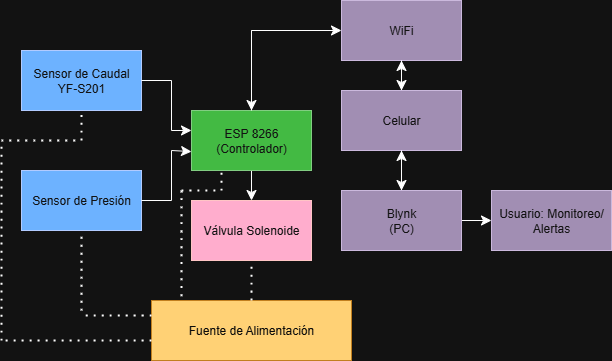

The diagram above was exported from draw.io. Its source (the exported page's mxGraphModel, read from the mxfile embedded in the PNG):
<mxGraphModel dx="831" dy="490" grid="1" gridSize="10" guides="1" tooltips="1" connect="1" arrows="1" fold="1" page="1" pageScale="1" pageWidth="827" pageHeight="1169" math="0" shadow="0">
  <root>
    <mxCell id="0" />
    <mxCell id="1" parent="0" />
    <mxCell id="4IPF2FuIq9UOhff5WSsN-21" style="edgeStyle=none;curved=1;rounded=0;orthogonalLoop=1;jettySize=auto;html=1;exitX=0.5;exitY=1;exitDx=0;exitDy=0;entryX=0.5;entryY=0;entryDx=0;entryDy=0;fontSize=12;startSize=8;endSize=8;" parent="1" source="4IPF2FuIq9UOhff5WSsN-1" target="4IPF2FuIq9UOhff5WSsN-20" edge="1">
      <mxGeometry relative="1" as="geometry" />
    </mxCell>
    <mxCell id="4IPF2FuIq9UOhff5WSsN-1" value="ESP 8266&lt;br&gt;(Controlador)" style="rounded=0;whiteSpace=wrap;html=1;fillColor=#008a00;fontColor=#ffffff;strokeColor=#005700;" parent="1" vertex="1">
      <mxGeometry x="280" y="370" width="120" height="60" as="geometry" />
    </mxCell>
    <mxCell id="4IPF2FuIq9UOhff5WSsN-2" value="Sensor de Caudal&lt;br&gt;YF-S201" style="rounded=0;whiteSpace=wrap;html=1;fillColor=#0050ef;fontColor=#ffffff;strokeColor=#001DBC;" parent="1" vertex="1">
      <mxGeometry x="110" y="310" width="120" height="60" as="geometry" />
    </mxCell>
    <mxCell id="4IPF2FuIq9UOhff5WSsN-3" value="Sensor de Presión" style="rounded=0;whiteSpace=wrap;html=1;fillColor=#0050ef;fontColor=#ffffff;strokeColor=#001DBC;" parent="1" vertex="1">
      <mxGeometry x="110" y="430" width="120" height="60" as="geometry" />
    </mxCell>
    <mxCell id="4IPF2FuIq9UOhff5WSsN-5" value="" style="endArrow=none;html=1;rounded=0;fontSize=12;startSize=8;endSize=8;curved=1;exitX=1;exitY=0.5;exitDx=0;exitDy=0;" parent="1" source="4IPF2FuIq9UOhff5WSsN-2" edge="1">
      <mxGeometry width="50" height="50" relative="1" as="geometry">
        <mxPoint x="220" y="360" as="sourcePoint" />
        <mxPoint x="260" y="340" as="targetPoint" />
      </mxGeometry>
    </mxCell>
    <mxCell id="4IPF2FuIq9UOhff5WSsN-6" value="" style="endArrow=none;html=1;rounded=0;fontSize=12;startSize=8;endSize=8;curved=1;" parent="1" edge="1">
      <mxGeometry width="50" height="50" relative="1" as="geometry">
        <mxPoint x="260" y="390" as="sourcePoint" />
        <mxPoint x="260" y="340" as="targetPoint" />
      </mxGeometry>
    </mxCell>
    <mxCell id="4IPF2FuIq9UOhff5WSsN-8" value="" style="endArrow=classic;html=1;rounded=0;fontSize=12;startSize=8;endSize=8;curved=1;entryX=0;entryY=0.333;entryDx=0;entryDy=0;entryPerimeter=0;" parent="1" target="4IPF2FuIq9UOhff5WSsN-1" edge="1">
      <mxGeometry width="50" height="50" relative="1" as="geometry">
        <mxPoint x="260" y="390" as="sourcePoint" />
        <mxPoint x="270" y="370" as="targetPoint" />
      </mxGeometry>
    </mxCell>
    <mxCell id="4IPF2FuIq9UOhff5WSsN-9" value="" style="endArrow=none;html=1;rounded=0;fontSize=12;startSize=8;endSize=8;curved=1;exitX=1;exitY=0.5;exitDx=0;exitDy=0;" parent="1" source="4IPF2FuIq9UOhff5WSsN-3" edge="1">
      <mxGeometry width="50" height="50" relative="1" as="geometry">
        <mxPoint x="220" y="420" as="sourcePoint" />
        <mxPoint x="260" y="460" as="targetPoint" />
      </mxGeometry>
    </mxCell>
    <mxCell id="4IPF2FuIq9UOhff5WSsN-10" value="" style="endArrow=none;html=1;rounded=0;fontSize=12;startSize=8;endSize=8;curved=1;" parent="1" edge="1">
      <mxGeometry width="50" height="50" relative="1" as="geometry">
        <mxPoint x="260" y="460" as="sourcePoint" />
        <mxPoint x="260" y="410" as="targetPoint" />
      </mxGeometry>
    </mxCell>
    <mxCell id="4IPF2FuIq9UOhff5WSsN-11" value="" style="endArrow=classic;html=1;rounded=0;fontSize=12;startSize=8;endSize=8;curved=1;entryX=0;entryY=0.685;entryDx=0;entryDy=0;entryPerimeter=0;" parent="1" target="4IPF2FuIq9UOhff5WSsN-1" edge="1">
      <mxGeometry width="50" height="50" relative="1" as="geometry">
        <mxPoint x="260" y="410" as="sourcePoint" />
        <mxPoint x="270" y="430" as="targetPoint" />
      </mxGeometry>
    </mxCell>
    <mxCell id="4IPF2FuIq9UOhff5WSsN-36" style="edgeStyle=none;curved=1;rounded=0;orthogonalLoop=1;jettySize=auto;html=1;exitX=1;exitY=0.5;exitDx=0;exitDy=0;entryX=0;entryY=0.5;entryDx=0;entryDy=0;fontSize=12;startSize=8;endSize=8;" parent="1" source="4IPF2FuIq9UOhff5WSsN-12" target="4IPF2FuIq9UOhff5WSsN-35" edge="1">
      <mxGeometry relative="1" as="geometry" />
    </mxCell>
    <mxCell id="4IPF2FuIq9UOhff5WSsN-39" style="edgeStyle=none;curved=1;rounded=0;orthogonalLoop=1;jettySize=auto;html=1;exitX=0.5;exitY=0;exitDx=0;exitDy=0;fontSize=12;startSize=8;endSize=8;" parent="1" source="4IPF2FuIq9UOhff5WSsN-12" edge="1">
      <mxGeometry relative="1" as="geometry">
        <mxPoint x="490" y="410" as="targetPoint" />
      </mxGeometry>
    </mxCell>
    <mxCell id="4IPF2FuIq9UOhff5WSsN-12" value="Blynk&lt;br&gt;(PC)" style="rounded=0;whiteSpace=wrap;html=1;fillColor=#76608a;fontColor=#ffffff;strokeColor=#432D57;" parent="1" vertex="1">
      <mxGeometry x="430" y="450" width="120" height="60" as="geometry" />
    </mxCell>
    <mxCell id="4IPF2FuIq9UOhff5WSsN-38" style="edgeStyle=none;curved=1;rounded=0;orthogonalLoop=1;jettySize=auto;html=1;exitX=0.5;exitY=0;exitDx=0;exitDy=0;fontSize=12;startSize=8;endSize=8;" parent="1" source="4IPF2FuIq9UOhff5WSsN-14" edge="1">
      <mxGeometry relative="1" as="geometry">
        <mxPoint x="490" y="320" as="targetPoint" />
      </mxGeometry>
    </mxCell>
    <mxCell id="4IPF2FuIq9UOhff5WSsN-14" value="Celular" style="rounded=0;whiteSpace=wrap;html=1;fillColor=#76608a;fontColor=#ffffff;strokeColor=#432D57;" parent="1" vertex="1">
      <mxGeometry x="430" y="350" width="120" height="60" as="geometry" />
    </mxCell>
    <mxCell id="4IPF2FuIq9UOhff5WSsN-15" value="WiFi" style="rounded=0;whiteSpace=wrap;html=1;fillColor=#76608a;fontColor=#ffffff;strokeColor=#432D57;" parent="1" vertex="1">
      <mxGeometry x="430" y="260" width="120" height="60" as="geometry" />
    </mxCell>
    <mxCell id="4IPF2FuIq9UOhff5WSsN-16" value="" style="endArrow=none;html=1;rounded=0;fontSize=12;startSize=8;endSize=8;curved=1;" parent="1" edge="1">
      <mxGeometry width="50" height="50" relative="1" as="geometry">
        <mxPoint x="340" y="370" as="sourcePoint" />
        <mxPoint x="340" y="290" as="targetPoint" />
      </mxGeometry>
    </mxCell>
    <mxCell id="4IPF2FuIq9UOhff5WSsN-17" value="" style="endArrow=classic;html=1;rounded=0;fontSize=12;startSize=8;endSize=8;curved=1;entryX=0;entryY=0.5;entryDx=0;entryDy=0;" parent="1" target="4IPF2FuIq9UOhff5WSsN-15" edge="1">
      <mxGeometry width="50" height="50" relative="1" as="geometry">
        <mxPoint x="340" y="290" as="sourcePoint" />
        <mxPoint x="380" y="380" as="targetPoint" />
      </mxGeometry>
    </mxCell>
    <mxCell id="4IPF2FuIq9UOhff5WSsN-18" value="" style="endArrow=classic;html=1;rounded=0;fontSize=12;startSize=8;endSize=8;curved=1;exitX=0.5;exitY=1;exitDx=0;exitDy=0;" parent="1" source="4IPF2FuIq9UOhff5WSsN-15" target="4IPF2FuIq9UOhff5WSsN-14" edge="1">
      <mxGeometry width="50" height="50" relative="1" as="geometry">
        <mxPoint x="330" y="500" as="sourcePoint" />
        <mxPoint x="380" y="450" as="targetPoint" />
      </mxGeometry>
    </mxCell>
    <mxCell id="4IPF2FuIq9UOhff5WSsN-19" value="" style="endArrow=classic;html=1;rounded=0;fontSize=12;startSize=8;endSize=8;curved=1;exitX=0.5;exitY=1;exitDx=0;exitDy=0;" parent="1" source="4IPF2FuIq9UOhff5WSsN-14" edge="1">
      <mxGeometry width="50" height="50" relative="1" as="geometry">
        <mxPoint x="350" y="550" as="sourcePoint" />
        <mxPoint x="490" y="450" as="targetPoint" />
      </mxGeometry>
    </mxCell>
    <mxCell id="4IPF2FuIq9UOhff5WSsN-20" value="Válvula Solenoide" style="rounded=0;whiteSpace=wrap;html=1;fillColor=#a20025;fontColor=#ffffff;strokeColor=#6F0000;" parent="1" vertex="1">
      <mxGeometry x="280" y="460" width="120" height="60" as="geometry" />
    </mxCell>
    <mxCell id="4IPF2FuIq9UOhff5WSsN-22" value="&lt;font style=&quot;color: light-dark(rgb(0, 0, 0), rgb(11, 11, 11));&quot;&gt;Fuente de Alimentación&lt;/font&gt;" style="rounded=0;whiteSpace=wrap;html=1;fillColor=light-dark(#f0a30a, #ffd175);strokeColor=#BD7000;fontColor=#000000;" parent="1" vertex="1">
      <mxGeometry x="240" y="560" width="200" height="60" as="geometry" />
    </mxCell>
    <mxCell id="4IPF2FuIq9UOhff5WSsN-23" value="" style="endArrow=none;dashed=1;html=1;dashPattern=1 3;strokeWidth=2;rounded=0;fontSize=12;startSize=8;endSize=8;curved=1;exitX=0;exitY=0.25;exitDx=0;exitDy=0;" parent="1" source="4IPF2FuIq9UOhff5WSsN-22" edge="1">
      <mxGeometry width="50" height="50" relative="1" as="geometry">
        <mxPoint x="330" y="570" as="sourcePoint" />
        <mxPoint x="170" y="575" as="targetPoint" />
      </mxGeometry>
    </mxCell>
    <mxCell id="4IPF2FuIq9UOhff5WSsN-24" value="" style="endArrow=none;dashed=1;html=1;dashPattern=1 3;strokeWidth=2;rounded=0;fontSize=12;startSize=8;endSize=8;curved=1;entryX=0.5;entryY=1;entryDx=0;entryDy=0;" parent="1" target="4IPF2FuIq9UOhff5WSsN-3" edge="1">
      <mxGeometry width="50" height="50" relative="1" as="geometry">
        <mxPoint x="170" y="570" as="sourcePoint" />
        <mxPoint x="290" y="520" as="targetPoint" />
      </mxGeometry>
    </mxCell>
    <mxCell id="4IPF2FuIq9UOhff5WSsN-25" value="" style="endArrow=none;dashed=1;html=1;dashPattern=1 3;strokeWidth=2;rounded=0;fontSize=12;startSize=8;endSize=8;curved=1;entryX=0.5;entryY=1;entryDx=0;entryDy=0;" parent="1" target="4IPF2FuIq9UOhff5WSsN-2" edge="1">
      <mxGeometry width="50" height="50" relative="1" as="geometry">
        <mxPoint x="170" y="400" as="sourcePoint" />
        <mxPoint x="290" y="590" as="targetPoint" />
      </mxGeometry>
    </mxCell>
    <mxCell id="4IPF2FuIq9UOhff5WSsN-26" value="" style="endArrow=none;dashed=1;html=1;dashPattern=1 3;strokeWidth=2;rounded=0;fontSize=12;startSize=8;endSize=8;curved=1;" parent="1" edge="1">
      <mxGeometry width="50" height="50" relative="1" as="geometry">
        <mxPoint x="90" y="400" as="sourcePoint" />
        <mxPoint x="170" y="400" as="targetPoint" />
      </mxGeometry>
    </mxCell>
    <mxCell id="4IPF2FuIq9UOhff5WSsN-27" value="" style="endArrow=none;dashed=1;html=1;dashPattern=1 3;strokeWidth=2;rounded=0;fontSize=12;startSize=8;endSize=8;curved=1;" parent="1" edge="1">
      <mxGeometry width="50" height="50" relative="1" as="geometry">
        <mxPoint x="90" y="600" as="sourcePoint" />
        <mxPoint x="90" y="400" as="targetPoint" />
      </mxGeometry>
    </mxCell>
    <mxCell id="4IPF2FuIq9UOhff5WSsN-28" value="" style="endArrow=none;dashed=1;html=1;dashPattern=1 3;strokeWidth=2;rounded=0;fontSize=12;startSize=8;endSize=8;curved=1;exitX=0;exitY=0.667;exitDx=0;exitDy=0;exitPerimeter=0;" parent="1" source="4IPF2FuIq9UOhff5WSsN-22" edge="1">
      <mxGeometry width="50" height="50" relative="1" as="geometry">
        <mxPoint x="240" y="570" as="sourcePoint" />
        <mxPoint x="90" y="600" as="targetPoint" />
      </mxGeometry>
    </mxCell>
    <mxCell id="4IPF2FuIq9UOhff5WSsN-29" value="" style="endArrow=none;dashed=1;html=1;dashPattern=1 3;strokeWidth=2;rounded=0;fontSize=12;startSize=8;endSize=8;curved=1;exitX=0.5;exitY=0;exitDx=0;exitDy=0;" parent="1" source="4IPF2FuIq9UOhff5WSsN-22" edge="1">
      <mxGeometry width="50" height="50" relative="1" as="geometry">
        <mxPoint x="340" y="550" as="sourcePoint" />
        <mxPoint x="340" y="522" as="targetPoint" />
      </mxGeometry>
    </mxCell>
    <mxCell id="4IPF2FuIq9UOhff5WSsN-31" value="" style="endArrow=none;dashed=1;html=1;dashPattern=1 3;strokeWidth=2;rounded=0;fontSize=12;startSize=8;endSize=8;curved=1;entryX=0.25;entryY=1;entryDx=0;entryDy=0;" parent="1" target="4IPF2FuIq9UOhff5WSsN-1" edge="1">
      <mxGeometry width="50" height="50" relative="1" as="geometry">
        <mxPoint x="310" y="450" as="sourcePoint" />
        <mxPoint x="350" y="390" as="targetPoint" />
      </mxGeometry>
    </mxCell>
    <mxCell id="4IPF2FuIq9UOhff5WSsN-32" value="" style="endArrow=none;dashed=1;html=1;dashPattern=1 3;strokeWidth=2;rounded=0;fontSize=12;startSize=8;endSize=8;curved=1;" parent="1" edge="1">
      <mxGeometry width="50" height="50" relative="1" as="geometry">
        <mxPoint x="270" y="450" as="sourcePoint" />
        <mxPoint x="310" y="450" as="targetPoint" />
      </mxGeometry>
    </mxCell>
    <mxCell id="4IPF2FuIq9UOhff5WSsN-33" value="" style="endArrow=none;dashed=1;html=1;dashPattern=1 3;strokeWidth=2;rounded=0;fontSize=12;startSize=8;endSize=8;curved=1;" parent="1" edge="1">
      <mxGeometry width="50" height="50" relative="1" as="geometry">
        <mxPoint x="270" y="450" as="sourcePoint" />
        <mxPoint x="270" y="560" as="targetPoint" />
      </mxGeometry>
    </mxCell>
    <mxCell id="4IPF2FuIq9UOhff5WSsN-35" value="Usuario: Monitoreo/ Alertas" style="rounded=0;whiteSpace=wrap;html=1;fillColor=#76608a;fontColor=#ffffff;strokeColor=#432D57;" parent="1" vertex="1">
      <mxGeometry x="580" y="450" width="120" height="60" as="geometry" />
    </mxCell>
    <mxCell id="4IPF2FuIq9UOhff5WSsN-37" value="" style="endArrow=classic;html=1;rounded=0;fontSize=12;startSize=8;endSize=8;curved=1;entryX=0.5;entryY=0;entryDx=0;entryDy=0;" parent="1" target="4IPF2FuIq9UOhff5WSsN-1" edge="1">
      <mxGeometry width="50" height="50" relative="1" as="geometry">
        <mxPoint x="340" y="290" as="sourcePoint" />
        <mxPoint x="400" y="560" as="targetPoint" />
      </mxGeometry>
    </mxCell>
  </root>
</mxGraphModel>